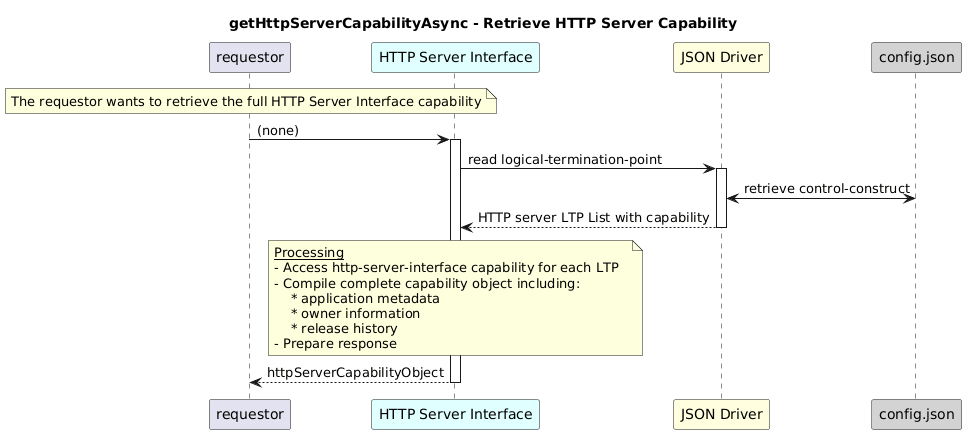

The diagram above was rendered by PlantUML. Its source (embedded in the PNG):
@startuml
skinparam responseMessageBelowArrow true

title
getHttpServerCapabilityAsync - Retrieve HTTP Server Capability
end title

participant "requestor" as requestor
participant "HTTP Server Interface" as hsi #LightCyan
participant "JSON Driver" as jd #LightYellow
participant "config.json" as cfg #LightGrey

note over requestor
  The requestor wants to retrieve the full HTTP Server Interface capability
end note

requestor -> hsi: (none)
activate hsi

hsi -> jd: read logical-termination-point
activate jd

jd <-> cfg: retrieve control-construct

jd --> hsi: HTTP server LTP List with capability
deactivate jd

note over hsi
  <u>Processing</u>
  - Access http-server-interface capability for each LTP  
  - Compile complete capability object including:
      * application metadata
      * owner information
      * release history
  - Prepare response
end note

hsi --> requestor: httpServerCapabilityObject
deactivate hsi
@enduml